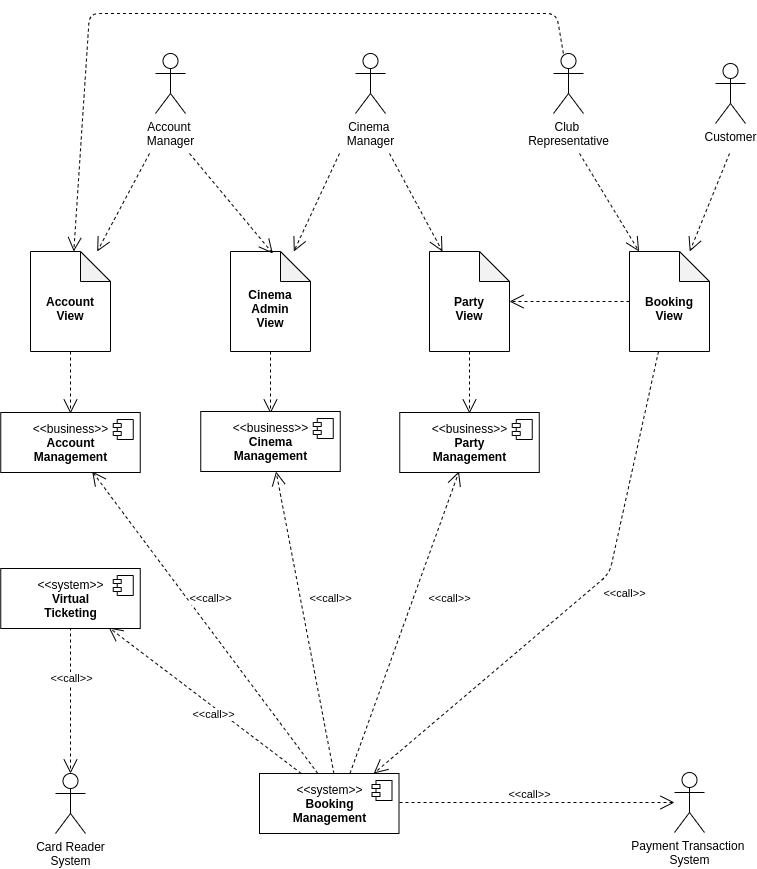

The diagram above was exported from draw.io. Its source (the exported page's mxGraphModel, read from the mxfile embedded in the PNG):
<mxGraphModel dx="595" dy="1985" grid="1" gridSize="10" guides="1" tooltips="1" connect="1" arrows="1" fold="1" page="1" pageScale="1" pageWidth="827" pageHeight="1169" background="#ffffff" math="0" shadow="0">
  <root>
    <mxCell id="0" />
    <mxCell id="1" parent="0" />
    <mxCell id="a4ktwxldiNDEK1bDkVl5-1" value="Account &lt;br&gt;Manager" style="shape=umlActor;verticalLabelPosition=bottom;verticalAlign=top;html=1;outlineConnect=0;" parent="1" vertex="1">
      <mxGeometry x="986" y="40" width="30" height="60" as="geometry" />
    </mxCell>
    <mxCell id="a4ktwxldiNDEK1bDkVl5-2" value="Cinema &lt;br&gt;Manager" style="shape=umlActor;verticalLabelPosition=bottom;verticalAlign=top;html=1;outlineConnect=0;" parent="1" vertex="1">
      <mxGeometry x="1186" y="40" width="30" height="60" as="geometry" />
    </mxCell>
    <mxCell id="a4ktwxldiNDEK1bDkVl5-3" value="Club &lt;br&gt;Representative" style="shape=umlActor;verticalLabelPosition=bottom;verticalAlign=top;html=1;outlineConnect=0;" parent="1" vertex="1">
      <mxGeometry x="1384" y="40" width="30" height="60" as="geometry" />
    </mxCell>
    <mxCell id="a4ktwxldiNDEK1bDkVl5-4" value="Customer" style="shape=umlActor;verticalLabelPosition=bottom;verticalAlign=top;html=1;outlineConnect=0;" parent="1" vertex="1">
      <mxGeometry x="1546" y="50" width="30" height="60" as="geometry" />
    </mxCell>
    <mxCell id="a4ktwxldiNDEK1bDkVl5-5" value="Payment Transaction &lt;br&gt;System" style="shape=umlActor;verticalLabelPosition=bottom;verticalAlign=top;html=1;outlineConnect=0;" parent="1" vertex="1">
      <mxGeometry x="1505" y="759" width="30" height="60" as="geometry" />
    </mxCell>
    <mxCell id="a4ktwxldiNDEK1bDkVl5-6" value="Card Reader&lt;br&gt;System" style="shape=umlActor;verticalLabelPosition=bottom;verticalAlign=top;html=1;outlineConnect=0;" parent="1" vertex="1">
      <mxGeometry x="886" y="760" width="30" height="60" as="geometry" />
    </mxCell>
    <mxCell id="a4ktwxldiNDEK1bDkVl5-7" value="&lt;b&gt;&lt;br&gt;Account&lt;br&gt;View&lt;/b&gt;" style="shape=note;whiteSpace=wrap;html=1;backgroundOutline=1;darkOpacity=0.05;" parent="1" vertex="1">
      <mxGeometry x="861" y="238" width="80" height="100" as="geometry" />
    </mxCell>
    <mxCell id="a4ktwxldiNDEK1bDkVl5-8" value="&lt;b&gt;&lt;br&gt;Booking&lt;br&gt;View&lt;/b&gt;" style="shape=note;whiteSpace=wrap;html=1;backgroundOutline=1;darkOpacity=0.05;" parent="1" vertex="1">
      <mxGeometry x="1460" y="238" width="80" height="100" as="geometry" />
    </mxCell>
    <mxCell id="a4ktwxldiNDEK1bDkVl5-9" value="&lt;b&gt;&lt;br&gt;Party&lt;br&gt;View&lt;/b&gt;" style="shape=note;whiteSpace=wrap;html=1;backgroundOutline=1;darkOpacity=0.05;" parent="1" vertex="1">
      <mxGeometry x="1260" y="238" width="80" height="100" as="geometry" />
    </mxCell>
    <mxCell id="a4ktwxldiNDEK1bDkVl5-11" value="&lt;b&gt;&lt;br&gt;Cinema&lt;br&gt;Admin&lt;br&gt;View&lt;/b&gt;" style="shape=note;whiteSpace=wrap;html=1;backgroundOutline=1;darkOpacity=0.05;" parent="1" vertex="1">
      <mxGeometry x="1061" y="238" width="80" height="100" as="geometry" />
    </mxCell>
    <mxCell id="a4ktwxldiNDEK1bDkVl5-14" value="" style="endArrow=open;endSize=12;dashed=1;html=1;" parent="1" target="a4ktwxldiNDEK1bDkVl5-7" edge="1">
      <mxGeometry width="160" relative="1" as="geometry">
        <mxPoint x="980" y="140" as="sourcePoint" />
        <mxPoint x="1400" y="390" as="targetPoint" />
      </mxGeometry>
    </mxCell>
    <mxCell id="a4ktwxldiNDEK1bDkVl5-15" value="" style="endArrow=open;endSize=12;dashed=1;html=1;" parent="1" edge="1">
      <mxGeometry width="160" relative="1" as="geometry">
        <mxPoint x="1020" y="140" as="sourcePoint" />
        <mxPoint x="1103.3333333333333" y="240" as="targetPoint" />
      </mxGeometry>
    </mxCell>
    <mxCell id="a4ktwxldiNDEK1bDkVl5-16" value="" style="endArrow=open;endSize=12;dashed=1;html=1;" parent="1" target="a4ktwxldiNDEK1bDkVl5-9" edge="1">
      <mxGeometry width="160" relative="1" as="geometry">
        <mxPoint x="1220" y="140" as="sourcePoint" />
        <mxPoint x="1193.3333333333333" y="240" as="targetPoint" />
      </mxGeometry>
    </mxCell>
    <mxCell id="a4ktwxldiNDEK1bDkVl5-17" value="" style="endArrow=open;endSize=12;dashed=1;html=1;" parent="1" target="a4ktwxldiNDEK1bDkVl5-11" edge="1">
      <mxGeometry width="160" relative="1" as="geometry">
        <mxPoint x="1170" y="140" as="sourcePoint" />
        <mxPoint x="1216.6666666666665" y="250" as="targetPoint" />
      </mxGeometry>
    </mxCell>
    <mxCell id="a4ktwxldiNDEK1bDkVl5-21" value="" style="endArrow=open;endSize=12;dashed=1;html=1;" parent="1" target="a4ktwxldiNDEK1bDkVl5-8" edge="1">
      <mxGeometry width="160" relative="1" as="geometry">
        <mxPoint x="1410" y="140" as="sourcePoint" />
        <mxPoint x="1073.3333333333335" y="200" as="targetPoint" />
      </mxGeometry>
    </mxCell>
    <mxCell id="a4ktwxldiNDEK1bDkVl5-22" value="" style="endArrow=open;endSize=12;dashed=1;html=1;" parent="1" target="a4ktwxldiNDEK1bDkVl5-8" edge="1">
      <mxGeometry width="160" relative="1" as="geometry">
        <mxPoint x="1560" y="140" as="sourcePoint" />
        <mxPoint x="1356.6666666666665" y="200" as="targetPoint" />
      </mxGeometry>
    </mxCell>
    <mxCell id="a4ktwxldiNDEK1bDkVl5-23" value="" style="endArrow=open;endSize=12;dashed=1;html=1;" parent="1" source="a4ktwxldiNDEK1bDkVl5-7" edge="1">
      <mxGeometry width="160" relative="1" as="geometry">
        <mxPoint x="1010" y="150" as="sourcePoint" />
        <mxPoint x="901" y="400" as="targetPoint" />
      </mxGeometry>
    </mxCell>
    <mxCell id="a4ktwxldiNDEK1bDkVl5-24" value="" style="endArrow=open;endSize=12;dashed=1;html=1;" parent="1" source="a4ktwxldiNDEK1bDkVl5-11" edge="1">
      <mxGeometry width="160" relative="1" as="geometry">
        <mxPoint x="1209" y="442" as="sourcePoint" />
        <mxPoint x="1101" y="400" as="targetPoint" />
      </mxGeometry>
    </mxCell>
    <mxCell id="a4ktwxldiNDEK1bDkVl5-26" value="" style="endArrow=open;endSize=12;dashed=1;html=1;" parent="1" source="a4ktwxldiNDEK1bDkVl5-8" edge="1">
      <mxGeometry width="160" relative="1" as="geometry">
        <mxPoint x="1470.9972240802676" y="415" as="sourcePoint" />
        <mxPoint x="1204.1921397379913" y="760" as="targetPoint" />
        <Array as="points">
          <mxPoint x="1440" y="560" />
        </Array>
      </mxGeometry>
    </mxCell>
    <mxCell id="HsBo4BNPfIkIVisVN_pY-18" value="&amp;lt;&amp;lt;call&amp;gt;&amp;gt;" style="edgeLabel;html=1;align=center;verticalAlign=middle;resizable=0;points=[];" parent="a4ktwxldiNDEK1bDkVl5-26" vertex="1" connectable="0">
      <mxGeometry x="-0.1212" y="2" relative="1" as="geometry">
        <mxPoint x="20.310000000000002" y="11.95" as="offset" />
      </mxGeometry>
    </mxCell>
    <mxCell id="a4ktwxldiNDEK1bDkVl5-28" value="" style="endArrow=open;endSize=12;dashed=1;html=1;" parent="1" target="a4ktwxldiNDEK1bDkVl5-5" edge="1">
      <mxGeometry width="160" relative="1" as="geometry">
        <mxPoint x="1230" y="789" as="sourcePoint" />
        <mxPoint x="1130" y="612" as="targetPoint" />
      </mxGeometry>
    </mxCell>
    <mxCell id="a4ktwxldiNDEK1bDkVl5-29" value="&amp;lt;&amp;lt;call&amp;gt;&amp;gt;" style="edgeLabel;html=1;align=center;verticalAlign=middle;resizable=0;points=[];" parent="a4ktwxldiNDEK1bDkVl5-28" vertex="1" connectable="0">
      <mxGeometry x="-0.1948" relative="1" as="geometry">
        <mxPoint x="18" y="-8.47" as="offset" />
      </mxGeometry>
    </mxCell>
    <mxCell id="a4ktwxldiNDEK1bDkVl5-36" value="" style="endArrow=open;endSize=12;dashed=1;html=1;" parent="1" edge="1">
      <mxGeometry width="160" relative="1" as="geometry">
        <mxPoint x="1131.7598039215686" y="760" as="sourcePoint" />
        <mxPoint x="939.2401960784314" y="614" as="targetPoint" />
      </mxGeometry>
    </mxCell>
    <mxCell id="a4ktwxldiNDEK1bDkVl5-37" value="&amp;lt;&amp;lt;call&amp;gt;&amp;gt;" style="edgeLabel;html=1;align=center;verticalAlign=middle;resizable=0;points=[];" parent="a4ktwxldiNDEK1bDkVl5-36" vertex="1" connectable="0">
      <mxGeometry x="-0.1948" relative="1" as="geometry">
        <mxPoint x="-10.490000000000002" y="-1.240000000000002" as="offset" />
      </mxGeometry>
    </mxCell>
    <mxCell id="a4ktwxldiNDEK1bDkVl5-39" value="" style="endArrow=open;endSize=12;dashed=1;html=1;" parent="1" source="a4ktwxldiNDEK1bDkVl5-9" edge="1">
      <mxGeometry width="160" relative="1" as="geometry">
        <mxPoint x="1290.1474926253686" y="350" as="sourcePoint" />
        <mxPoint x="1300" y="400" as="targetPoint" />
      </mxGeometry>
    </mxCell>
    <mxCell id="a4ktwxldiNDEK1bDkVl5-40" value="" style="endArrow=open;endSize=12;dashed=1;html=1;fontStyle=1" parent="1" edge="1">
      <mxGeometry width="160" relative="1" as="geometry">
        <mxPoint x="1164.4416666666666" y="760" as="sourcePoint" />
        <mxPoint x="1106.5583333333334" y="458" as="targetPoint" />
      </mxGeometry>
    </mxCell>
    <mxCell id="a4ktwxldiNDEK1bDkVl5-41" value="&amp;lt;&amp;lt;call&amp;gt;&amp;gt;" style="edgeLabel;html=1;align=center;verticalAlign=middle;resizable=0;points=[];" parent="a4ktwxldiNDEK1bDkVl5-40" vertex="1" connectable="0">
      <mxGeometry x="-0.1948" relative="1" as="geometry">
        <mxPoint x="19.900000000000006" y="-53.220000000000006" as="offset" />
      </mxGeometry>
    </mxCell>
    <mxCell id="a4ktwxldiNDEK1bDkVl5-42" value="" style="endArrow=open;endSize=12;dashed=1;html=1;" parent="1" edge="1">
      <mxGeometry width="160" relative="1" as="geometry">
        <mxPoint x="1180.4722222222222" y="760" as="sourcePoint" />
        <mxPoint x="1289.5277777777778" y="458" as="targetPoint" />
      </mxGeometry>
    </mxCell>
    <mxCell id="a4ktwxldiNDEK1bDkVl5-43" value="&amp;lt;&amp;lt;call&amp;gt;&amp;gt;" style="edgeLabel;html=1;align=center;verticalAlign=middle;resizable=0;points=[];" parent="a4ktwxldiNDEK1bDkVl5-42" vertex="1" connectable="0">
      <mxGeometry x="-0.1948" relative="1" as="geometry">
        <mxPoint x="55.71" y="-53.67000000000001" as="offset" />
      </mxGeometry>
    </mxCell>
    <mxCell id="a4ktwxldiNDEK1bDkVl5-44" value="" style="endArrow=open;endSize=12;dashed=1;html=1;" parent="1" edge="1">
      <mxGeometry width="160" relative="1" as="geometry">
        <mxPoint x="1148.3305555555555" y="760" as="sourcePoint" />
        <mxPoint x="922.6694444444443" y="458" as="targetPoint" />
      </mxGeometry>
    </mxCell>
    <mxCell id="a4ktwxldiNDEK1bDkVl5-45" value="&amp;lt;&amp;lt;call&amp;gt;&amp;gt;" style="edgeLabel;html=1;align=center;verticalAlign=middle;resizable=0;points=[];" parent="a4ktwxldiNDEK1bDkVl5-44" vertex="1" connectable="0">
      <mxGeometry x="-0.1948" relative="1" as="geometry">
        <mxPoint x="-16.349999999999994" y="-53.24" as="offset" />
      </mxGeometry>
    </mxCell>
    <mxCell id="a4ktwxldiNDEK1bDkVl5-47" value="" style="endArrow=open;endSize=12;dashed=1;html=1;" parent="1" target="a4ktwxldiNDEK1bDkVl5-6" edge="1">
      <mxGeometry width="160" relative="1" as="geometry">
        <mxPoint x="901" y="614" as="sourcePoint" />
        <mxPoint x="1573" y="860.7882172701951" as="targetPoint" />
      </mxGeometry>
    </mxCell>
    <mxCell id="a4ktwxldiNDEK1bDkVl5-48" value="&amp;lt;&amp;lt;call&amp;gt;&amp;gt;" style="edgeLabel;html=1;align=center;verticalAlign=middle;resizable=0;points=[];" parent="a4ktwxldiNDEK1bDkVl5-47" vertex="1" connectable="0">
      <mxGeometry x="-0.1948" relative="1" as="geometry">
        <mxPoint y="-8.47" as="offset" />
      </mxGeometry>
    </mxCell>
    <mxCell id="HsBo4BNPfIkIVisVN_pY-20" value="" style="endArrow=open;endSize=12;dashed=1;html=1;" parent="1" source="a4ktwxldiNDEK1bDkVl5-8" target="a4ktwxldiNDEK1bDkVl5-9" edge="1">
      <mxGeometry width="160" relative="1" as="geometry">
        <mxPoint x="1490" y="461.542857142857" as="sourcePoint" />
        <mxPoint x="1206.6404199475066" y="770" as="targetPoint" />
        <Array as="points" />
      </mxGeometry>
    </mxCell>
    <mxCell id="HsBo4BNPfIkIVisVN_pY-22" value="" style="endArrow=open;endSize=12;dashed=1;html=1;" parent="1" source="a4ktwxldiNDEK1bDkVl5-3" target="a4ktwxldiNDEK1bDkVl5-7" edge="1">
      <mxGeometry width="160" relative="1" as="geometry">
        <mxPoint x="1450" as="sourcePoint" />
        <mxPoint x="840" y="200" as="targetPoint" />
        <Array as="points">
          <mxPoint x="1387" />
          <mxPoint x="920" />
        </Array>
      </mxGeometry>
    </mxCell>
    <mxCell id="ujyHl4oJuPnKk-FBN4jQ-1" value="&amp;lt;&amp;lt;business&amp;gt;&amp;gt;&lt;br&gt;&lt;b&gt;Party&lt;br&gt;Management&lt;/b&gt;" style="html=1;dropTarget=0;" vertex="1" parent="1">
      <mxGeometry x="1230.25" y="399" width="139.5" height="60" as="geometry" />
    </mxCell>
    <mxCell id="ujyHl4oJuPnKk-FBN4jQ-2" value="" style="shape=module;jettyWidth=8;jettyHeight=4;" vertex="1" parent="ujyHl4oJuPnKk-FBN4jQ-1">
      <mxGeometry x="1" width="20" height="20" relative="1" as="geometry">
        <mxPoint x="-27" y="7" as="offset" />
      </mxGeometry>
    </mxCell>
    <mxCell id="ujyHl4oJuPnKk-FBN4jQ-3" value="&amp;lt;&amp;lt;business&amp;gt;&amp;gt;&lt;br&gt;&lt;b&gt;Cinema&lt;br&gt;Management&lt;/b&gt;" style="html=1;dropTarget=0;" vertex="1" parent="1">
      <mxGeometry x="1031.25" y="398" width="139.5" height="60" as="geometry" />
    </mxCell>
    <mxCell id="ujyHl4oJuPnKk-FBN4jQ-4" value="" style="shape=module;jettyWidth=8;jettyHeight=4;" vertex="1" parent="ujyHl4oJuPnKk-FBN4jQ-3">
      <mxGeometry x="1" width="20" height="20" relative="1" as="geometry">
        <mxPoint x="-27" y="7" as="offset" />
      </mxGeometry>
    </mxCell>
    <mxCell id="ujyHl4oJuPnKk-FBN4jQ-5" value="&amp;lt;&amp;lt;business&amp;gt;&amp;gt;&lt;br&gt;&lt;b&gt;Account&lt;br&gt;Management&lt;/b&gt;" style="html=1;dropTarget=0;" vertex="1" parent="1">
      <mxGeometry x="831.25" y="399" width="139.5" height="60" as="geometry" />
    </mxCell>
    <mxCell id="ujyHl4oJuPnKk-FBN4jQ-6" value="" style="shape=module;jettyWidth=8;jettyHeight=4;" vertex="1" parent="ujyHl4oJuPnKk-FBN4jQ-5">
      <mxGeometry x="1" width="20" height="20" relative="1" as="geometry">
        <mxPoint x="-27" y="7" as="offset" />
      </mxGeometry>
    </mxCell>
    <mxCell id="ujyHl4oJuPnKk-FBN4jQ-7" value="&amp;lt;&amp;lt;system&amp;gt;&amp;gt;&lt;br&gt;&lt;b&gt;Virtual&lt;br&gt;Ticketing&lt;/b&gt;" style="html=1;dropTarget=0;" vertex="1" parent="1">
      <mxGeometry x="831.25" y="555" width="139.5" height="60" as="geometry" />
    </mxCell>
    <mxCell id="ujyHl4oJuPnKk-FBN4jQ-8" value="" style="shape=module;jettyWidth=8;jettyHeight=4;" vertex="1" parent="ujyHl4oJuPnKk-FBN4jQ-7">
      <mxGeometry x="1" width="20" height="20" relative="1" as="geometry">
        <mxPoint x="-27" y="7" as="offset" />
      </mxGeometry>
    </mxCell>
    <mxCell id="ujyHl4oJuPnKk-FBN4jQ-9" value="&amp;lt;&amp;lt;system&amp;gt;&amp;gt;&lt;br&gt;&lt;b&gt;Booking&lt;br&gt;Management&lt;/b&gt;" style="html=1;dropTarget=0;" vertex="1" parent="1">
      <mxGeometry x="1090" y="760" width="139.5" height="60" as="geometry" />
    </mxCell>
    <mxCell id="ujyHl4oJuPnKk-FBN4jQ-10" value="" style="shape=module;jettyWidth=8;jettyHeight=4;" vertex="1" parent="ujyHl4oJuPnKk-FBN4jQ-9">
      <mxGeometry x="1" width="20" height="20" relative="1" as="geometry">
        <mxPoint x="-27" y="7" as="offset" />
      </mxGeometry>
    </mxCell>
  </root>
</mxGraphModel>